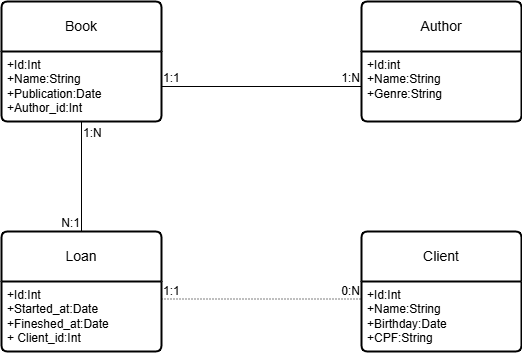

The diagram above was exported from draw.io. Its source (the exported page's mxGraphModel, read from the mxfile embedded in the PNG):
<mxGraphModel dx="1434" dy="772" grid="1" gridSize="10" guides="1" tooltips="1" connect="1" arrows="1" fold="1" page="1" pageScale="1" pageWidth="850" pageHeight="1100" background="#ffffff" math="0" shadow="0">
  <root>
    <mxCell id="0" />
    <mxCell id="1" parent="0" />
    <mxCell id="ShhwX9IQsp1zbgt8XC-Q-1" value="Book" style="swimlane;childLayout=stackLayout;horizontal=1;startSize=50;horizontalStack=0;rounded=1;fontSize=14;fontStyle=0;strokeWidth=2;resizeParent=0;resizeLast=1;shadow=0;dashed=0;align=center;arcSize=4;whiteSpace=wrap;html=1;" parent="1" vertex="1">
      <mxGeometry x="100" y="130" width="160" height="120" as="geometry" />
    </mxCell>
    <mxCell id="ShhwX9IQsp1zbgt8XC-Q-2" value="+Id:Int&lt;br&gt;+Name:String&lt;br&gt;+Publication:Date&lt;div&gt;+Author_id:Int&lt;/div&gt;" style="align=left;strokeColor=none;fillColor=none;spacingLeft=4;fontSize=12;verticalAlign=top;resizable=0;rotatable=0;part=1;html=1;" parent="ShhwX9IQsp1zbgt8XC-Q-1" vertex="1">
      <mxGeometry y="50" width="160" height="70" as="geometry" />
    </mxCell>
    <mxCell id="ShhwX9IQsp1zbgt8XC-Q-5" value="Author" style="swimlane;childLayout=stackLayout;horizontal=1;startSize=50;horizontalStack=0;rounded=1;fontSize=14;fontStyle=0;strokeWidth=2;resizeParent=0;resizeLast=1;shadow=0;dashed=0;align=center;arcSize=4;whiteSpace=wrap;html=1;" parent="1" vertex="1">
      <mxGeometry x="460" y="130" width="160" height="120" as="geometry" />
    </mxCell>
    <mxCell id="ShhwX9IQsp1zbgt8XC-Q-6" value="+Id:int&lt;br&gt;+Name:String&lt;br&gt;+Genre:String" style="align=left;strokeColor=none;fillColor=none;spacingLeft=4;fontSize=12;verticalAlign=top;resizable=0;rotatable=0;part=1;html=1;" parent="ShhwX9IQsp1zbgt8XC-Q-5" vertex="1">
      <mxGeometry y="50" width="160" height="70" as="geometry" />
    </mxCell>
    <mxCell id="ShhwX9IQsp1zbgt8XC-Q-13" value="Loan" style="swimlane;childLayout=stackLayout;horizontal=1;startSize=50;horizontalStack=0;rounded=1;fontSize=14;fontStyle=0;strokeWidth=2;resizeParent=0;resizeLast=1;shadow=0;dashed=0;align=center;arcSize=4;whiteSpace=wrap;html=1;" parent="1" vertex="1">
      <mxGeometry x="100" y="360" width="160" height="120" as="geometry" />
    </mxCell>
    <mxCell id="ShhwX9IQsp1zbgt8XC-Q-14" value="+Id:Int&lt;br&gt;+Started_at:Date&lt;br&gt;+Fineshed_at:Date&lt;div&gt;+ Client_id:Int&lt;br&gt;&lt;div&gt;&lt;br&gt;&lt;/div&gt;&lt;/div&gt;" style="align=left;strokeColor=none;fillColor=none;spacingLeft=4;fontSize=12;verticalAlign=top;resizable=0;rotatable=0;part=1;html=1;" parent="ShhwX9IQsp1zbgt8XC-Q-13" vertex="1">
      <mxGeometry y="50" width="160" height="70" as="geometry" />
    </mxCell>
    <mxCell id="ShhwX9IQsp1zbgt8XC-Q-15" value="" style="endArrow=none;html=1;rounded=0;exitX=1;exitY=0.5;exitDx=0;exitDy=0;" parent="1" source="ShhwX9IQsp1zbgt8XC-Q-2" edge="1">
      <mxGeometry relative="1" as="geometry">
        <mxPoint x="320" y="412.5" as="sourcePoint" />
        <mxPoint x="460" y="215" as="targetPoint" />
      </mxGeometry>
    </mxCell>
    <mxCell id="ShhwX9IQsp1zbgt8XC-Q-16" value="1:1" style="resizable=0;html=1;whiteSpace=wrap;align=left;verticalAlign=bottom;" parent="ShhwX9IQsp1zbgt8XC-Q-15" connectable="0" vertex="1">
      <mxGeometry x="-1" relative="1" as="geometry" />
    </mxCell>
    <mxCell id="ShhwX9IQsp1zbgt8XC-Q-17" value="1:N" style="resizable=0;html=1;whiteSpace=wrap;align=right;verticalAlign=bottom;" parent="ShhwX9IQsp1zbgt8XC-Q-15" connectable="0" vertex="1">
      <mxGeometry x="1" relative="1" as="geometry" />
    </mxCell>
    <mxCell id="ShhwX9IQsp1zbgt8XC-Q-24" value="" style="endArrow=none;html=1;rounded=0;exitX=0.5;exitY=1;exitDx=0;exitDy=0;entryX=0.5;entryY=0;entryDx=0;entryDy=0;" parent="1" source="ShhwX9IQsp1zbgt8XC-Q-2" target="ShhwX9IQsp1zbgt8XC-Q-13" edge="1">
      <mxGeometry relative="1" as="geometry">
        <mxPoint x="100" y="320" as="sourcePoint" />
        <mxPoint x="260" y="320" as="targetPoint" />
      </mxGeometry>
    </mxCell>
    <mxCell id="ShhwX9IQsp1zbgt8XC-Q-25" value="1:N" style="resizable=0;html=1;whiteSpace=wrap;align=left;verticalAlign=bottom;" parent="ShhwX9IQsp1zbgt8XC-Q-24" connectable="0" vertex="1">
      <mxGeometry x="-1" relative="1" as="geometry">
        <mxPoint y="20" as="offset" />
      </mxGeometry>
    </mxCell>
    <mxCell id="ShhwX9IQsp1zbgt8XC-Q-26" value="N:1" style="resizable=0;html=1;whiteSpace=wrap;align=right;verticalAlign=bottom;" parent="ShhwX9IQsp1zbgt8XC-Q-24" connectable="0" vertex="1">
      <mxGeometry x="1" relative="1" as="geometry" />
    </mxCell>
    <mxCell id="ShhwX9IQsp1zbgt8XC-Q-28" value="Client" style="swimlane;childLayout=stackLayout;horizontal=1;startSize=50;horizontalStack=0;rounded=1;fontSize=14;fontStyle=0;strokeWidth=2;resizeParent=0;resizeLast=1;shadow=0;dashed=0;align=center;arcSize=4;whiteSpace=wrap;html=1;" parent="1" vertex="1">
      <mxGeometry x="460" y="360" width="160" height="120" as="geometry" />
    </mxCell>
    <mxCell id="ShhwX9IQsp1zbgt8XC-Q-29" value="+Id:Int&lt;br&gt;+Name:String&lt;br&gt;+Birthday:Date&lt;div&gt;+CPF:String&lt;/div&gt;" style="align=left;strokeColor=none;fillColor=none;spacingLeft=4;fontSize=12;verticalAlign=top;resizable=0;rotatable=0;part=1;html=1;" parent="ShhwX9IQsp1zbgt8XC-Q-28" vertex="1">
      <mxGeometry y="50" width="160" height="70" as="geometry" />
    </mxCell>
    <mxCell id="ShhwX9IQsp1zbgt8XC-Q-30" value="" style="endArrow=none;html=1;rounded=0;dashed=1;dashPattern=1 2;entryX=0;entryY=0.25;entryDx=0;entryDy=0;exitX=1;exitY=0.25;exitDx=0;exitDy=0;" parent="1" source="ShhwX9IQsp1zbgt8XC-Q-14" target="ShhwX9IQsp1zbgt8XC-Q-29" edge="1">
      <mxGeometry relative="1" as="geometry">
        <mxPoint x="270" y="430" as="sourcePoint" />
        <mxPoint x="430" y="430" as="targetPoint" />
      </mxGeometry>
    </mxCell>
    <mxCell id="ShhwX9IQsp1zbgt8XC-Q-31" value="1:1" style="resizable=0;html=1;whiteSpace=wrap;align=left;verticalAlign=bottom;" parent="ShhwX9IQsp1zbgt8XC-Q-30" connectable="0" vertex="1">
      <mxGeometry x="-1" relative="1" as="geometry" />
    </mxCell>
    <mxCell id="ShhwX9IQsp1zbgt8XC-Q-32" value="0:N" style="resizable=0;html=1;whiteSpace=wrap;align=right;verticalAlign=bottom;" parent="ShhwX9IQsp1zbgt8XC-Q-30" connectable="0" vertex="1">
      <mxGeometry x="1" relative="1" as="geometry" />
    </mxCell>
  </root>
</mxGraphModel>